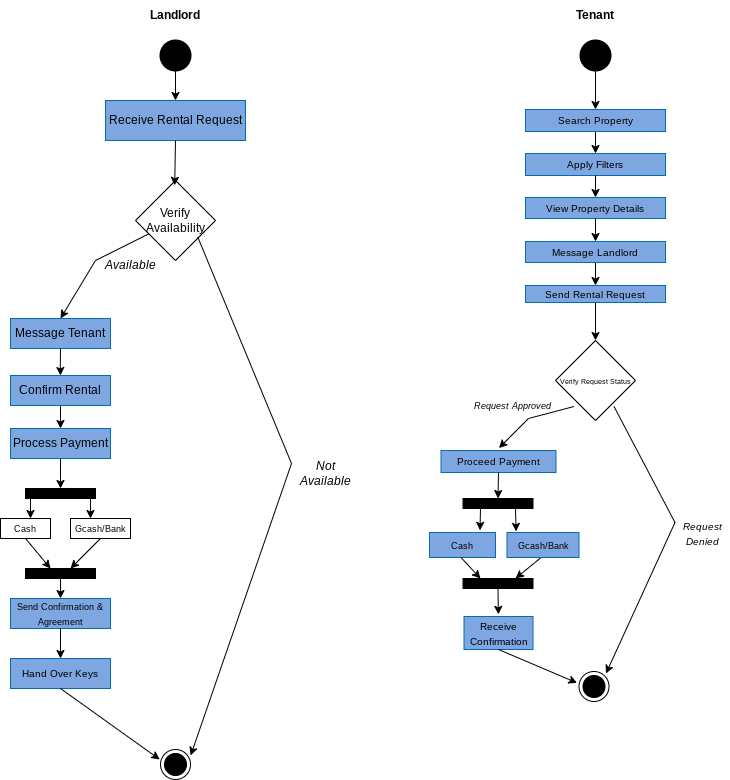

The diagram above was exported from draw.io. Its source (the exported page's mxGraphModel, read from the mxfile embedded in the PNG):
<mxGraphModel dx="2323" dy="1877" grid="1" gridSize="11" guides="1" tooltips="1" connect="1" arrows="1" fold="1" page="1" pageScale="1" pageWidth="850" pageHeight="1100" math="0" shadow="0">
  <root>
    <mxCell id="0" />
    <mxCell id="1" parent="0" />
    <mxCell id="WmsTFlw9-cuqUrk2o2uw-45" value="&lt;b&gt;Landlord&lt;/b&gt;" style="text;html=1;align=center;verticalAlign=middle;whiteSpace=wrap;rounded=0;" vertex="1" parent="1">
      <mxGeometry x="123" y="-55" width="60" height="30" as="geometry" />
    </mxCell>
    <mxCell id="WmsTFlw9-cuqUrk2o2uw-103" value="&lt;i&gt;Not Available&lt;/i&gt;" style="text;html=1;align=center;verticalAlign=middle;whiteSpace=wrap;rounded=0;" vertex="1" parent="1">
      <mxGeometry x="273" y="403" width="60" height="30" as="geometry" />
    </mxCell>
    <mxCell id="WmsTFlw9-cuqUrk2o2uw-104" value="" style="strokeWidth=2;html=1;shape=mxgraph.flowchart.start_2;whiteSpace=wrap;fillColor=#000000;" vertex="1" parent="1">
      <mxGeometry x="558" y="-15" width="30" height="30" as="geometry" />
    </mxCell>
    <mxCell id="WmsTFlw9-cuqUrk2o2uw-105" value="&lt;b&gt;Tenant&lt;/b&gt;" style="text;html=1;align=center;verticalAlign=middle;whiteSpace=wrap;rounded=0;" vertex="1" parent="1">
      <mxGeometry x="543" y="-55" width="60" height="30" as="geometry" />
    </mxCell>
    <mxCell id="WmsTFlw9-cuqUrk2o2uw-106" value="" style="endArrow=classic;html=1;rounded=0;exitX=0.5;exitY=1;exitDx=0;exitDy=0;exitPerimeter=0;entryX=0.5;entryY=0;entryDx=0;entryDy=0;" edge="1" parent="1" source="WmsTFlw9-cuqUrk2o2uw-104" target="WmsTFlw9-cuqUrk2o2uw-113">
      <mxGeometry width="50" height="50" relative="1" as="geometry">
        <mxPoint x="528" y="65" as="sourcePoint" />
        <mxPoint x="573" y="45" as="targetPoint" />
      </mxGeometry>
    </mxCell>
    <mxCell id="WmsTFlw9-cuqUrk2o2uw-110" value="" style="endArrow=classic;html=1;rounded=0;exitX=0.5;exitY=1;exitDx=0;exitDy=0;entryX=0.5;entryY=0;entryDx=0;entryDy=0;" edge="1" parent="1" source="WmsTFlw9-cuqUrk2o2uw-113" target="WmsTFlw9-cuqUrk2o2uw-114">
      <mxGeometry width="50" height="50" relative="1" as="geometry">
        <mxPoint x="578.45" y="175" as="sourcePoint" />
        <mxPoint x="573" y="205" as="targetPoint" />
      </mxGeometry>
    </mxCell>
    <mxCell id="WmsTFlw9-cuqUrk2o2uw-113" value="&lt;font style=&quot;color: rgb(0, 0, 0); font-size: 10px;&quot;&gt;Search Property&lt;/font&gt;" style="rounded=0;whiteSpace=wrap;html=1;fillColor=#7EA6E0;fontColor=#ffffff;strokeColor=#006EAF;" vertex="1" parent="1">
      <mxGeometry x="503" y="54" width="140" height="22" as="geometry" />
    </mxCell>
    <mxCell id="WmsTFlw9-cuqUrk2o2uw-114" value="&lt;font style=&quot;color: rgb(0, 0, 0); font-size: 10px;&quot;&gt;Apply Filters&lt;/font&gt;" style="rounded=0;whiteSpace=wrap;html=1;fillColor=#7EA6E0;fontColor=#ffffff;strokeColor=#006EAF;" vertex="1" parent="1">
      <mxGeometry x="503" y="98" width="140" height="22" as="geometry" />
    </mxCell>
    <mxCell id="WmsTFlw9-cuqUrk2o2uw-117" value="" style="endArrow=classic;html=1;rounded=0;exitX=0.5;exitY=1;exitDx=0;exitDy=0;entryX=0.5;entryY=0;entryDx=0;entryDy=0;" edge="1" parent="1" source="WmsTFlw9-cuqUrk2o2uw-114" target="WmsTFlw9-cuqUrk2o2uw-118">
      <mxGeometry width="50" height="50" relative="1" as="geometry">
        <mxPoint x="571.05" y="199" as="sourcePoint" />
        <mxPoint x="571.5" y="219" as="targetPoint" />
      </mxGeometry>
    </mxCell>
    <mxCell id="WmsTFlw9-cuqUrk2o2uw-118" value="&lt;font style=&quot;color: rgb(0, 0, 0); font-size: 10px;&quot;&gt;View Property Details&lt;/font&gt;" style="rounded=0;whiteSpace=wrap;html=1;fillColor=#7EA6E0;fontColor=#ffffff;strokeColor=#006EAF;" vertex="1" parent="1">
      <mxGeometry x="503" y="142" width="140" height="21" as="geometry" />
    </mxCell>
    <mxCell id="WmsTFlw9-cuqUrk2o2uw-119" value="" style="endArrow=classic;html=1;rounded=0;entryX=0.5;entryY=0;entryDx=0;entryDy=0;exitX=0.5;exitY=1;exitDx=0;exitDy=0;" edge="1" parent="1" source="WmsTFlw9-cuqUrk2o2uw-150" target="WmsTFlw9-cuqUrk2o2uw-120">
      <mxGeometry width="50" height="50" relative="1" as="geometry">
        <mxPoint x="577" y="186" as="sourcePoint" />
        <mxPoint x="563" y="279" as="targetPoint" />
      </mxGeometry>
    </mxCell>
    <mxCell id="WmsTFlw9-cuqUrk2o2uw-120" value="&lt;font style=&quot;color: rgb(0, 0, 0); font-size: 10px;&quot;&gt;Send Rental Request&lt;/font&gt;" style="rounded=0;whiteSpace=wrap;html=1;fillColor=#7EA6E0;fontColor=#ffffff;strokeColor=#006EAF;" vertex="1" parent="1">
      <mxGeometry x="503" y="230" width="140" height="17" as="geometry" />
    </mxCell>
    <mxCell id="WmsTFlw9-cuqUrk2o2uw-122" value="" style="endArrow=classic;html=1;rounded=0;exitX=0.5;exitY=1;exitDx=0;exitDy=0;entryX=0.5;entryY=0;entryDx=0;entryDy=0;" edge="1" parent="1" source="WmsTFlw9-cuqUrk2o2uw-120" target="WmsTFlw9-cuqUrk2o2uw-123">
      <mxGeometry width="50" height="50" relative="1" as="geometry">
        <mxPoint x="571.17" y="329" as="sourcePoint" />
        <mxPoint x="571.5" y="359" as="targetPoint" />
      </mxGeometry>
    </mxCell>
    <mxCell id="WmsTFlw9-cuqUrk2o2uw-123" value="&lt;font style=&quot;font-size: 7px;&quot;&gt;Verify Request Status&lt;/font&gt;" style="rhombus;whiteSpace=wrap;html=1;" vertex="1" parent="1">
      <mxGeometry x="533" y="285" width="80" height="80" as="geometry" />
    </mxCell>
    <mxCell id="WmsTFlw9-cuqUrk2o2uw-124" value="" style="endArrow=classic;html=1;rounded=0;exitX=0;exitY=1;exitDx=0;exitDy=0;entryX=0.504;entryY=-0.112;entryDx=0;entryDy=0;entryPerimeter=0;" edge="1" parent="1" target="WmsTFlw9-cuqUrk2o2uw-129">
      <mxGeometry width="50" height="50" relative="1" as="geometry">
        <mxPoint x="551.5" y="351" as="sourcePoint" />
        <mxPoint x="473" y="385" as="targetPoint" />
        <Array as="points">
          <mxPoint x="506" y="363" />
        </Array>
      </mxGeometry>
    </mxCell>
    <mxCell id="WmsTFlw9-cuqUrk2o2uw-126" value="&lt;i&gt;&lt;font style=&quot;font-size: 10px;&quot;&gt;Request Denied&lt;/font&gt;&lt;/i&gt;" style="text;html=1;align=center;verticalAlign=middle;whiteSpace=wrap;rounded=0;" vertex="1" parent="1">
      <mxGeometry x="652.5" y="463" width="55" height="30" as="geometry" />
    </mxCell>
    <mxCell id="WmsTFlw9-cuqUrk2o2uw-127" value="" style="ellipse;html=1;shape=endState;fillColor=#000000;strokeColor=#000000;" vertex="1" parent="1">
      <mxGeometry x="556.5" y="616" width="30" height="30" as="geometry" />
    </mxCell>
    <mxCell id="WmsTFlw9-cuqUrk2o2uw-128" value="" style="endArrow=classic;html=1;rounded=0;exitX=1;exitY=1;exitDx=0;exitDy=0;entryX=0.898;entryY=0.068;entryDx=0;entryDy=0;entryPerimeter=0;" edge="1" parent="1" target="WmsTFlw9-cuqUrk2o2uw-127">
      <mxGeometry width="50" height="50" relative="1" as="geometry">
        <mxPoint x="591.5" y="351" as="sourcePoint" />
        <mxPoint x="575.5" y="742" as="targetPoint" />
        <Array as="points">
          <mxPoint x="652.5" y="467" />
        </Array>
      </mxGeometry>
    </mxCell>
    <mxCell id="WmsTFlw9-cuqUrk2o2uw-129" value="&lt;font style=&quot;color: rgb(0, 0, 0); font-size: 10px;&quot;&gt;Proceed Payment&lt;/font&gt;" style="rounded=0;whiteSpace=wrap;html=1;fillColor=#7EA6E0;fontColor=#ffffff;strokeColor=#006EAF;" vertex="1" parent="1">
      <mxGeometry x="418.5" y="395" width="115" height="22" as="geometry" />
    </mxCell>
    <mxCell id="WmsTFlw9-cuqUrk2o2uw-130" value="&lt;i&gt;&lt;font style=&quot;font-size: 9px;&quot;&gt;Request Approved&lt;/font&gt;&lt;/i&gt;" style="text;html=1;align=center;verticalAlign=middle;whiteSpace=wrap;rounded=0;" vertex="1" parent="1">
      <mxGeometry x="448" y="335" width="85" height="30" as="geometry" />
    </mxCell>
    <mxCell id="WmsTFlw9-cuqUrk2o2uw-131" value="" style="endArrow=classic;html=1;rounded=0;entryX=0.5;entryY=0;entryDx=0;entryDy=0;exitX=0.5;exitY=1;exitDx=0;exitDy=0;" edge="1" parent="1" source="WmsTFlw9-cuqUrk2o2uw-129" target="WmsTFlw9-cuqUrk2o2uw-132">
      <mxGeometry width="50" height="50" relative="1" as="geometry">
        <mxPoint x="473.5" y="427" as="sourcePoint" />
        <mxPoint x="476.5" y="449" as="targetPoint" />
      </mxGeometry>
    </mxCell>
    <mxCell id="WmsTFlw9-cuqUrk2o2uw-132" value="" style="rounded=0;whiteSpace=wrap;html=1;fillColor=#000000;" vertex="1" parent="1">
      <mxGeometry x="440.5" y="443" width="70" height="10" as="geometry" />
    </mxCell>
    <mxCell id="WmsTFlw9-cuqUrk2o2uw-135" value="&lt;font style=&quot;font-size: 9px;&quot; color=&quot;#000000&quot;&gt;Cash&lt;/font&gt;" style="rounded=0;whiteSpace=wrap;html=1;fillColor=#7EA6E0;fontColor=#ffffff;strokeColor=#006EAF;" vertex="1" parent="1">
      <mxGeometry x="407" y="477" width="66" height="25" as="geometry" />
    </mxCell>
    <mxCell id="WmsTFlw9-cuqUrk2o2uw-136" value="&lt;font style=&quot;font-size: 9px;&quot; color=&quot;#000000&quot;&gt;Gcash/Bank&lt;/font&gt;" style="rounded=0;whiteSpace=wrap;html=1;fillColor=#7EA6E0;fontColor=#ffffff;strokeColor=#006EAF;" vertex="1" parent="1">
      <mxGeometry x="484.5" y="477" width="72" height="25" as="geometry" />
    </mxCell>
    <mxCell id="WmsTFlw9-cuqUrk2o2uw-139" value="" style="rounded=0;whiteSpace=wrap;html=1;fillColor=#000000;" vertex="1" parent="1">
      <mxGeometry x="440.5" y="523" width="70" height="10" as="geometry" />
    </mxCell>
    <mxCell id="WmsTFlw9-cuqUrk2o2uw-141" value="" style="endArrow=classic;html=1;rounded=0;exitX=0.463;exitY=1.025;exitDx=0;exitDy=0;entryX=0.75;entryY=0;entryDx=0;entryDy=0;exitPerimeter=0;" edge="1" parent="1" source="WmsTFlw9-cuqUrk2o2uw-136" target="WmsTFlw9-cuqUrk2o2uw-139">
      <mxGeometry width="50" height="50" relative="1" as="geometry">
        <mxPoint x="479" y="548" as="sourcePoint" />
        <mxPoint x="529" y="498" as="targetPoint" />
      </mxGeometry>
    </mxCell>
    <mxCell id="WmsTFlw9-cuqUrk2o2uw-142" value="" style="endArrow=classic;html=1;rounded=0;exitX=0.5;exitY=1;exitDx=0;exitDy=0;entryX=0.25;entryY=0;entryDx=0;entryDy=0;" edge="1" parent="1" target="WmsTFlw9-cuqUrk2o2uw-139">
      <mxGeometry width="50" height="50" relative="1" as="geometry">
        <mxPoint x="438.5" y="502" as="sourcePoint" />
        <mxPoint x="443.5" y="526" as="targetPoint" />
      </mxGeometry>
    </mxCell>
    <mxCell id="WmsTFlw9-cuqUrk2o2uw-146" value="&lt;font style=&quot;font-size: 10px;&quot; color=&quot;#000000&quot;&gt;Receive Confirmation&lt;/font&gt;" style="rounded=0;whiteSpace=wrap;html=1;fillColor=#7EA6E0;fontColor=#ffffff;strokeColor=#006EAF;" vertex="1" parent="1">
      <mxGeometry x="441.5" y="561" width="69" height="33" as="geometry" />
    </mxCell>
    <mxCell id="WmsTFlw9-cuqUrk2o2uw-148" value="" style="endArrow=classic;html=1;rounded=0;exitX=0.5;exitY=1;exitDx=0;exitDy=0;entryX=-0.065;entryY=0.38;entryDx=0;entryDy=0;entryPerimeter=0;" edge="1" parent="1" source="WmsTFlw9-cuqUrk2o2uw-146" target="WmsTFlw9-cuqUrk2o2uw-127">
      <mxGeometry width="50" height="50" relative="1" as="geometry">
        <mxPoint x="465.5" y="611" as="sourcePoint" />
        <mxPoint x="515.5" y="561" as="targetPoint" />
      </mxGeometry>
    </mxCell>
    <mxCell id="WmsTFlw9-cuqUrk2o2uw-149" value="" style="endArrow=classic;html=1;rounded=0;exitX=0.5;exitY=1;exitDx=0;exitDy=0;entryX=0.5;entryY=0;entryDx=0;entryDy=0;" edge="1" parent="1" target="WmsTFlw9-cuqUrk2o2uw-150">
      <mxGeometry width="50" height="50" relative="1" as="geometry">
        <mxPoint x="572.9999999999998" y="163" as="sourcePoint" />
        <mxPoint x="572.76" y="207" as="targetPoint" />
      </mxGeometry>
    </mxCell>
    <mxCell id="WmsTFlw9-cuqUrk2o2uw-150" value="&lt;font style=&quot;color: rgb(0, 0, 0); font-size: 10px;&quot;&gt;Message Landlord&lt;/font&gt;" style="rounded=0;whiteSpace=wrap;html=1;fillColor=#7EA6E0;fontColor=#ffffff;strokeColor=#006EAF;" vertex="1" parent="1">
      <mxGeometry x="503" y="186" width="140" height="21" as="geometry" />
    </mxCell>
    <mxCell id="WmsTFlw9-cuqUrk2o2uw-3" value="" style="ellipse;html=1;shape=endState;fillColor=#000000;strokeColor=#000000;" vertex="1" parent="1">
      <mxGeometry x="138" y="694" width="30" height="30" as="geometry" />
    </mxCell>
    <mxCell id="WmsTFlw9-cuqUrk2o2uw-4" value="" style="strokeWidth=2;html=1;shape=mxgraph.flowchart.start_2;whiteSpace=wrap;fillColor=#000000;" vertex="1" parent="1">
      <mxGeometry x="138" y="-15" width="30" height="30" as="geometry" />
    </mxCell>
    <mxCell id="WmsTFlw9-cuqUrk2o2uw-6" value="" style="endArrow=classic;html=1;rounded=0;exitX=0.5;exitY=1;exitDx=0;exitDy=0;exitPerimeter=0;" edge="1" parent="1" source="WmsTFlw9-cuqUrk2o2uw-4" target="WmsTFlw9-cuqUrk2o2uw-7">
      <mxGeometry width="50" height="50" relative="1" as="geometry">
        <mxPoint x="140.5" y="15" as="sourcePoint" />
        <mxPoint x="143" y="45" as="targetPoint" />
      </mxGeometry>
    </mxCell>
    <mxCell id="WmsTFlw9-cuqUrk2o2uw-7" value="&lt;font style=&quot;color: rgb(0, 0, 0);&quot;&gt;Receive Rental Request&lt;/font&gt;" style="rounded=0;whiteSpace=wrap;html=1;fillColor=#7EA6E0;fontColor=#ffffff;strokeColor=#006EAF;" vertex="1" parent="1">
      <mxGeometry x="83" y="45" width="140" height="40" as="geometry" />
    </mxCell>
    <mxCell id="WmsTFlw9-cuqUrk2o2uw-8" value="Verify Availability" style="rhombus;whiteSpace=wrap;html=1;" vertex="1" parent="1">
      <mxGeometry x="113" y="125" width="80" height="80" as="geometry" />
    </mxCell>
    <mxCell id="WmsTFlw9-cuqUrk2o2uw-9" value="" style="endArrow=classic;html=1;rounded=0;entryX=0.49;entryY=0.06;entryDx=0;entryDy=0;entryPerimeter=0;exitX=0.5;exitY=1;exitDx=0;exitDy=0;" edge="1" parent="1" source="WmsTFlw9-cuqUrk2o2uw-7" target="WmsTFlw9-cuqUrk2o2uw-8">
      <mxGeometry width="50" height="50" relative="1" as="geometry">
        <mxPoint x="153" y="105" as="sourcePoint" />
        <mxPoint x="153" y="125" as="targetPoint" />
      </mxGeometry>
    </mxCell>
    <mxCell id="WmsTFlw9-cuqUrk2o2uw-10" value="" style="endArrow=classic;html=1;rounded=0;entryX=0.5;entryY=0;entryDx=0;entryDy=0;" edge="1" parent="1" source="WmsTFlw9-cuqUrk2o2uw-8" target="WmsTFlw9-cuqUrk2o2uw-12">
      <mxGeometry width="50" height="50" relative="1" as="geometry">
        <mxPoint x="134" y="175" as="sourcePoint" />
        <mxPoint x="83" y="225" as="targetPoint" />
        <Array as="points">
          <mxPoint x="73" y="205" />
        </Array>
      </mxGeometry>
    </mxCell>
    <mxCell id="WmsTFlw9-cuqUrk2o2uw-11" value="" style="endArrow=classic;html=1;rounded=0;entryX=1.006;entryY=0.2;entryDx=0;entryDy=0;entryPerimeter=0;exitX=0.779;exitY=0.709;exitDx=0;exitDy=0;exitPerimeter=0;" edge="1" parent="1" source="WmsTFlw9-cuqUrk2o2uw-8" target="WmsTFlw9-cuqUrk2o2uw-3">
      <mxGeometry width="50" height="50" relative="1" as="geometry">
        <mxPoint x="203" y="235" as="sourcePoint" />
        <mxPoint x="233" y="375.46274820963544" as="targetPoint" />
        <Array as="points">
          <mxPoint x="269" y="408" />
        </Array>
      </mxGeometry>
    </mxCell>
    <mxCell id="WmsTFlw9-cuqUrk2o2uw-12" value="&lt;font style=&quot;color: rgb(0, 0, 0);&quot;&gt;Message Tenant&lt;/font&gt;" style="rounded=0;whiteSpace=wrap;html=1;fillColor=#7EA6E0;fontColor=#ffffff;strokeColor=#006EAF;" vertex="1" parent="1">
      <mxGeometry x="-12" y="263" width="100" height="30" as="geometry" />
    </mxCell>
    <mxCell id="WmsTFlw9-cuqUrk2o2uw-13" value="" style="endArrow=classic;html=1;rounded=0;exitX=0.5;exitY=1;exitDx=0;exitDy=0;" edge="1" parent="1" source="WmsTFlw9-cuqUrk2o2uw-151">
      <mxGeometry width="50" height="50" relative="1" as="geometry">
        <mxPoint x="38" y="353" as="sourcePoint" />
        <mxPoint x="38" y="373" as="targetPoint" />
        <Array as="points">
          <mxPoint x="38" y="363" />
        </Array>
      </mxGeometry>
    </mxCell>
    <mxCell id="WmsTFlw9-cuqUrk2o2uw-23" value="" style="edgeStyle=orthogonalEdgeStyle;rounded=0;orthogonalLoop=1;jettySize=auto;html=1;" edge="1" parent="1" source="WmsTFlw9-cuqUrk2o2uw-14">
      <mxGeometry relative="1" as="geometry">
        <mxPoint x="38" y="433" as="targetPoint" />
      </mxGeometry>
    </mxCell>
    <mxCell id="WmsTFlw9-cuqUrk2o2uw-14" value="&lt;font style=&quot;color: rgb(0, 0, 0);&quot;&gt;Process Payment&lt;/font&gt;" style="rounded=0;whiteSpace=wrap;html=1;fillColor=#7EA6E0;fontColor=#ffffff;strokeColor=#006EAF;" vertex="1" parent="1">
      <mxGeometry x="-12" y="373" width="100" height="30" as="geometry" />
    </mxCell>
    <mxCell id="WmsTFlw9-cuqUrk2o2uw-17" value="&lt;font style=&quot;font-size: 9px;&quot; color=&quot;#000000&quot;&gt;Send Confirmation &amp;amp; Agreement&lt;/font&gt;" style="rounded=0;whiteSpace=wrap;html=1;fillColor=#7EA6E0;fontColor=#ffffff;strokeColor=#006EAF;" vertex="1" parent="1">
      <mxGeometry x="-12" y="543" width="100" height="30" as="geometry" />
    </mxCell>
    <mxCell id="WmsTFlw9-cuqUrk2o2uw-24" value="" style="edgeStyle=orthogonalEdgeStyle;rounded=0;orthogonalLoop=1;jettySize=auto;html=1;" edge="1" parent="1" target="WmsTFlw9-cuqUrk2o2uw-25">
      <mxGeometry relative="1" as="geometry">
        <mxPoint x="8" y="433" as="sourcePoint" />
        <mxPoint x="18" y="463" as="targetPoint" />
        <Array as="points">
          <mxPoint x="8" y="443" />
          <mxPoint x="8" y="443" />
        </Array>
      </mxGeometry>
    </mxCell>
    <mxCell id="WmsTFlw9-cuqUrk2o2uw-25" value="&lt;font style=&quot;font-size: 9px;&quot;&gt;Cash&lt;/font&gt;" style="rounded=0;whiteSpace=wrap;html=1;" vertex="1" parent="1">
      <mxGeometry x="-22" y="463" width="50" height="20" as="geometry" />
    </mxCell>
    <mxCell id="WmsTFlw9-cuqUrk2o2uw-26" value="&lt;font style=&quot;font-size: 9px;&quot;&gt;Gcash/Bank&lt;/font&gt;" style="rounded=0;whiteSpace=wrap;html=1;" vertex="1" parent="1">
      <mxGeometry x="48" y="463" width="60" height="20" as="geometry" />
    </mxCell>
    <mxCell id="WmsTFlw9-cuqUrk2o2uw-27" value="" style="edgeStyle=orthogonalEdgeStyle;rounded=0;orthogonalLoop=1;jettySize=auto;html=1;" edge="1" parent="1">
      <mxGeometry relative="1" as="geometry">
        <mxPoint x="68" y="433" as="sourcePoint" />
        <mxPoint x="68" y="463" as="targetPoint" />
        <Array as="points">
          <mxPoint x="68" y="443" />
          <mxPoint x="68" y="443" />
        </Array>
      </mxGeometry>
    </mxCell>
    <mxCell id="WmsTFlw9-cuqUrk2o2uw-31" value="" style="endArrow=classic;html=1;rounded=0;exitX=0.5;exitY=1;exitDx=0;exitDy=0;" edge="1" parent="1" source="WmsTFlw9-cuqUrk2o2uw-25">
      <mxGeometry width="50" height="50" relative="1" as="geometry">
        <mxPoint x="-2" y="523" as="sourcePoint" />
        <mxPoint x="28" y="513" as="targetPoint" />
      </mxGeometry>
    </mxCell>
    <mxCell id="WmsTFlw9-cuqUrk2o2uw-32" value="" style="endArrow=classic;html=1;rounded=0;exitX=0.5;exitY=1;exitDx=0;exitDy=0;" edge="1" parent="1" source="WmsTFlw9-cuqUrk2o2uw-26">
      <mxGeometry width="50" height="50" relative="1" as="geometry">
        <mxPoint x="70.5" y="483" as="sourcePoint" />
        <mxPoint x="48" y="513" as="targetPoint" />
      </mxGeometry>
    </mxCell>
    <mxCell id="WmsTFlw9-cuqUrk2o2uw-33" value="" style="endArrow=classic;html=1;rounded=0;" edge="1" parent="1">
      <mxGeometry width="50" height="50" relative="1" as="geometry">
        <mxPoint x="38" y="513" as="sourcePoint" />
        <mxPoint x="38" y="543" as="targetPoint" />
      </mxGeometry>
    </mxCell>
    <mxCell id="WmsTFlw9-cuqUrk2o2uw-34" value="" style="rounded=0;whiteSpace=wrap;html=1;fillColor=#000000;" vertex="1" parent="1">
      <mxGeometry x="3" y="513" width="70" height="10" as="geometry" />
    </mxCell>
    <mxCell id="WmsTFlw9-cuqUrk2o2uw-35" value="" style="rounded=0;whiteSpace=wrap;html=1;fillColor=#000000;" vertex="1" parent="1">
      <mxGeometry x="3" y="433" width="70" height="10" as="geometry" />
    </mxCell>
    <mxCell id="WmsTFlw9-cuqUrk2o2uw-39" value="" style="endArrow=classic;html=1;rounded=0;exitX=0.5;exitY=1;exitDx=0;exitDy=0;" edge="1" parent="1" source="WmsTFlw9-cuqUrk2o2uw-17">
      <mxGeometry width="50" height="50" relative="1" as="geometry">
        <mxPoint x="43" y="573" as="sourcePoint" />
        <mxPoint x="38" y="603" as="targetPoint" />
      </mxGeometry>
    </mxCell>
    <mxCell id="WmsTFlw9-cuqUrk2o2uw-40" value="&lt;font size=&quot;1&quot; color=&quot;#000000&quot;&gt;Hand Over Keys&lt;/font&gt;" style="rounded=0;whiteSpace=wrap;html=1;fillColor=#7EA6E0;fontColor=#ffffff;strokeColor=#006EAF;" vertex="1" parent="1">
      <mxGeometry x="-12" y="603" width="100" height="30" as="geometry" />
    </mxCell>
    <mxCell id="WmsTFlw9-cuqUrk2o2uw-43" value="" style="endArrow=classic;html=1;rounded=0;entryX=-0.026;entryY=0.333;entryDx=0;entryDy=0;entryPerimeter=0;exitX=0.5;exitY=1;exitDx=0;exitDy=0;" edge="1" parent="1" source="WmsTFlw9-cuqUrk2o2uw-40" target="WmsTFlw9-cuqUrk2o2uw-3">
      <mxGeometry width="50" height="50" relative="1" as="geometry">
        <mxPoint x="43" y="555" as="sourcePoint" />
        <mxPoint x="42.639999999999986" y="585" as="targetPoint" />
      </mxGeometry>
    </mxCell>
    <mxCell id="WmsTFlw9-cuqUrk2o2uw-48" value="&lt;i&gt;Available&lt;/i&gt;" style="text;html=1;align=center;verticalAlign=middle;whiteSpace=wrap;rounded=0;" vertex="1" parent="1">
      <mxGeometry x="78" y="195" width="60" height="30" as="geometry" />
    </mxCell>
    <mxCell id="WmsTFlw9-cuqUrk2o2uw-151" value="&lt;font style=&quot;color: rgb(0, 0, 0);&quot;&gt;Confirm Rental&lt;/font&gt;" style="rounded=0;whiteSpace=wrap;html=1;fillColor=#7EA6E0;fontColor=#ffffff;strokeColor=#006EAF;" vertex="1" parent="1">
      <mxGeometry x="-12" y="320" width="100" height="30" as="geometry" />
    </mxCell>
    <mxCell id="WmsTFlw9-cuqUrk2o2uw-153" value="" style="endArrow=classic;html=1;rounded=0;exitX=0.5;exitY=1;exitDx=0;exitDy=0;entryX=0.5;entryY=0;entryDx=0;entryDy=0;" edge="1" parent="1" source="WmsTFlw9-cuqUrk2o2uw-12" target="WmsTFlw9-cuqUrk2o2uw-151">
      <mxGeometry width="50" height="50" relative="1" as="geometry">
        <mxPoint x="37.80000000000001" y="297" as="sourcePoint" />
        <mxPoint x="37.80000000000001" y="320" as="targetPoint" />
        <Array as="points">
          <mxPoint x="37.80000000000001" y="310" />
        </Array>
      </mxGeometry>
    </mxCell>
    <mxCell id="WmsTFlw9-cuqUrk2o2uw-155" value="" style="endArrow=classic;html=1;rounded=0;exitX=0.25;exitY=1;exitDx=0;exitDy=0;entryX=0.765;entryY=-0.087;entryDx=0;entryDy=0;entryPerimeter=0;" edge="1" parent="1" source="WmsTFlw9-cuqUrk2o2uw-132" target="WmsTFlw9-cuqUrk2o2uw-135">
      <mxGeometry width="50" height="50" relative="1" as="geometry">
        <mxPoint x="462" y="534" as="sourcePoint" />
        <mxPoint x="512" y="484" as="targetPoint" />
      </mxGeometry>
    </mxCell>
    <mxCell id="WmsTFlw9-cuqUrk2o2uw-156" value="" style="endArrow=classic;html=1;rounded=0;exitX=0.75;exitY=1;exitDx=0;exitDy=0;entryX=0.127;entryY=-0.044;entryDx=0;entryDy=0;entryPerimeter=0;" edge="1" parent="1" source="WmsTFlw9-cuqUrk2o2uw-132" target="WmsTFlw9-cuqUrk2o2uw-136">
      <mxGeometry width="50" height="50" relative="1" as="geometry">
        <mxPoint x="501.5" y="455" as="sourcePoint" />
        <mxPoint x="500.5" y="477" as="targetPoint" />
      </mxGeometry>
    </mxCell>
    <mxCell id="WmsTFlw9-cuqUrk2o2uw-157" value="" style="endArrow=classic;html=1;rounded=0;exitX=0.5;exitY=1;exitDx=0;exitDy=0;entryX=0.498;entryY=-0.066;entryDx=0;entryDy=0;entryPerimeter=0;" edge="1" parent="1" source="WmsTFlw9-cuqUrk2o2uw-139" target="WmsTFlw9-cuqUrk2o2uw-146">
      <mxGeometry width="50" height="50" relative="1" as="geometry">
        <mxPoint x="473" y="540" as="sourcePoint" />
        <mxPoint x="448" y="560" as="targetPoint" />
      </mxGeometry>
    </mxCell>
  </root>
</mxGraphModel>